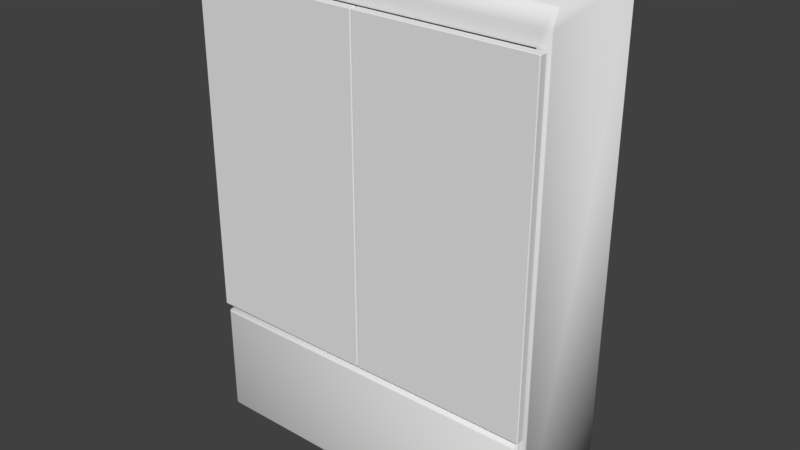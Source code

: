 # Source: model.blend  (saved by Blender 2.79.0; exported with 4.5.12 LTS)
import bpy
from mathutils import Matrix  # noqa: F401  (used for matrix-valued properties, if any)

bpy.ops.wm.read_factory_settings(use_empty=True)
scene = bpy.context.scene
scene.name = 'Scene'

# ---- collections
col_collection_1 = bpy.data.collections.new('Collection 1'); scene.collection.children.link(col_collection_1)

# ---- world
world_world = bpy.data.worlds.new('World'); scene.world = world_world
world_world.color = (0.05088, 0.05088, 0.05088)
world_world.use_sun_shadow = False
world_world.sun_shadow_jitter_overblur = 0.0
world_world.cycles.sampling_method = 'MANUAL'

# ---- meshes
me_cube_018 = bpy.data.meshes.new('Cube.018')
me_cube_018.from_pydata([(-0.003125, -0.01, -0.4437), (-0.003125, 0.01, -0.4457), (-0.005125, 0.01, -0.4437), (-0.005125, 0.01, 0.4475), (-0.002945, 0.01, 0.4497), (0.4651, 0.01, -0.4435), (0.4629, 0.01, -0.4457), (0.4629, 0.01, 0.4497), (0.4651, 0.01, 0.4475), (-0.005125, -0.008, -0.4437), (-0.003125, -0.008, -0.4457), (-0.00397, -0.009155, -0.4446), (-0.0009452, -0.01, 0.4477), (-0.003125, -0.01, 0.4455), (-0.002945, -0.008, 0.4497), (-0.005125, -0.008, 0.4475), (0.4609, -0.01, -0.4437), (0.4631, -0.01, -0.4415), (0.4629, -0.008, -0.4457), (0.4651, -0.008, -0.4435), (0.4631, -0.01, 0.4455), (0.4609, -0.01, 0.4477), (0.4651, -0.008, 0.4475), (0.4629, -0.008, 0.4497)], [], [(23, 14, 12, 21), (5, 8, 22, 19), (1, 6, 18, 10), (11, 10, 18, 16, 0), (16, 17, 20, 21, 12, 13, 0), (0, 13, 15, 9, 11), (20, 17, 19, 22), (7, 4, 14, 23), (9, 10, 11), (12, 14, 15, 13), (23, 21, 20, 22), (16, 18, 19, 17), (9, 2, 1, 10), (5, 19, 18, 6), (14, 4, 3, 15), (22, 8, 7, 23), (9, 15, 3, 2)])
me_cube_018.use_remesh_preserve_volume = False
me_cube_018.use_remesh_preserve_attributes = False
me_cube_018.use_mirror_vertex_groups = False
me_cube_018.update()
me_cube_017 = bpy.data.meshes.new('Cube.017')
me_cube_017.from_pydata([(-0.4782, 0.15, -0.651), (-0.4782, 0.15, 0.651), (0.4782, 0.15, -0.651), (0.4782, 0.15, 0.651), (-0.4447, -0.15, -0.6223), (-0.4447, -0.15, 0.5705), (0.4447, -0.15, 0.5705), (0.4447, -0.15, -0.6223), (-0.4782, -0.147, -0.651), (-0.4757, -0.15, -0.6476), (-0.4757, -0.1384, 0.6476), (-0.4782, -0.1275, 0.651), (0.4757, -0.15, -0.6476), (0.4782, -0.147, -0.651), (0.4782, -0.1275, 0.651), (0.4757, -0.1384, 0.6476), (-0.4602, -0.15, 0.6091), (0.4602, -0.15, 0.609), (-0.4757, -0.15, 0.609), (-0.4782, -0.147, 0.609), (0.4757, -0.15, 0.609), (0.4782, -0.147, 0.609), (-0.4447, -0.15, -0.3091), (-0.4447, -0.15, -0.3668), (0.4447, -0.15, -0.3091), (0.4447, -0.15, -0.3668)], [], [(9, 12, 7, 4), (12, 20, 17, 6, 24, 25, 7), (3, 1, 11, 14), (8, 19, 11, 1, 0), (17, 16, 5, 6), (10, 18, 16), (2, 3, 14, 21, 13), (9, 18, 19, 8), (15, 20, 21, 14), (8, 13, 12, 9), (14, 11, 10, 15), (0, 2, 13, 8), (15, 10, 16, 17), (16, 18, 9, 4, 23, 22, 5), (19, 18, 10, 11), (21, 20, 12, 13), (17, 20, 15), (23, 25, 24, 22)])
me_cube_017.polygons.foreach_set('use_smooth', [True] * 18)
me_cube_017.use_remesh_preserve_volume = False
me_cube_017.use_remesh_preserve_attributes = False
me_cube_017.use_mirror_vertex_groups = False
me_cube_017.update()
me_cube = bpy.data.meshes.new('Cube')
me_cube.from_pydata([(-0.4604, 0.009433, 0.2967), (-0.4571, 0.009433, 0.3), (-0.4531, -0.01057, 0.296), (-0.4563, -0.01057, 0.2927), (-0.4571, -0.007367, 0.3), (-0.4603, -0.007367, 0.2967), (-0.4571, 0.009433, -0.006015), (-0.4604, 0.009433, -0.002713), (0.4604, 0.009433, -0.002713), (0.4571, 0.009433, -0.006015), (0.4571, 0.009433, 0.3), (0.4604, 0.009433, 0.2967), (-0.4563, -0.01057, 0.001327), (-0.4531, -0.01057, -0.001975), (-0.4604, -0.007367, -0.002713), (-0.4571, -0.007367, -0.006015), (0.4531, -0.01057, -0.001975), (0.4563, -0.01057, 0.001327), (0.4571, -0.007367, -0.006015), (0.4603, -0.007367, -0.002713), (0.4563, -0.01057, 0.2927), (0.4531, -0.01057, 0.296), (0.4604, -0.007367, 0.2967), (0.4571, -0.007367, 0.3)], [], [(15, 18, 16, 13), (20, 17, 19, 22), (8, 11, 22, 19), (10, 1, 4, 23), (23, 4, 2, 21), (16, 17, 20, 21, 2, 3, 12, 13), (12, 3, 5, 14), (14, 5, 0, 7), (2, 4, 5, 3), (4, 1, 0, 5), (15, 13, 12, 14), (23, 21, 20, 22), (16, 18, 19, 17), (14, 7, 6, 15), (8, 19, 18, 9), (22, 11, 10, 23), (6, 9, 18, 15)])
me_cube.polygons.foreach_set('use_smooth', [True] * 17)
me_cube.use_remesh_preserve_volume = False
me_cube.use_remesh_preserve_attributes = False
me_cube.use_mirror_vertex_groups = False
me_cube.update()

# ---- objects
ob_left_short_glass_door = bpy.data.objects.new('left_short_glass_door', me_cube_018)
ob_right_short_glass_door = bpy.data.objects.new('right_short_glass_door', me_cube_018)
ob_central_cabinet = bpy.data.objects.new('central_cabinet', me_cube_017)
ob_panel = bpy.data.objects.new('panel', me_cube)

# ---- transforms, parenting, visibility, modifiers, constraints
ob_left_short_glass_door.location = (0.466, -9.401e-08, 0.6997)
ob_left_short_glass_door.scale = (-1.0, 1.0, 1.0)
ob_left_short_glass_door.lineart.crease_threshold = 0.0
ob_right_short_glass_door.location = (-0.466, -9.401e-08, 0.6997)
ob_right_short_glass_door.lineart.crease_threshold = 0.0
ob_central_cabinet.location = (0.0, 0.165, 0.58)
ob_central_cabinet.lineart.crease_threshold = 0.0
ob_panel.location = (0.0, 0.0, -0.06)
ob_panel.lineart.crease_threshold = 0.0

# ---- collection membership
col_collection_1.objects.link(ob_left_short_glass_door)
col_collection_1.objects.link(ob_right_short_glass_door)
col_collection_1.objects.link(ob_central_cabinet)
col_collection_1.objects.link(ob_panel)

# ---- scene / render settings (as saved in the file)
scene.frame_start = 1; scene.frame_end = 250; scene.frame_set(1)
scene.render.engine = 'BLENDER_EEVEE_NEXT'
scene.render.resolution_percentage = 50
scene.render.dither_intensity = 0.0
scene.cycles.use_denoising = False
scene.cycles.samples = 128
scene.cycles.sampling_pattern = 'TABULATED_SOBOL'
scene.cycles.use_adaptive_sampling = False
scene.cycles.use_light_tree = False
scene.cycles.blur_glossy = 0.0
scene.cycles.sample_clamp_indirect = 0.0
scene.view_settings.view_transform = 'Standard'
bpy.context.view_layer.update()

# ---- added for rendering (the .blend has no active camera and no usable light): camera, sun
cam_auto = bpy.data.cameras.new('AutoCamera')
cam_auto.lens = 50.0
cam_auto.sensor_width = 36.0
cam_auto.clip_end = 1000.0
ob_auto_camera = bpy.data.objects.new('AutoCamera', cam_auto)
scene.collection.objects.link(ob_auto_camera)
ob_auto_camera.location = (1.52474, -1.67747, 1.79979)
ob_auto_camera.rotation_euler = (1.09748, -7.21219e-08, 0.694738)
scene.camera = ob_auto_camera
light_auto_sun = bpy.data.lights.new('AutoSun', 'SUN')
light_auto_sun.energy = 3.0
light_auto_sun.angle = 0.0523599
ob_auto_sun = bpy.data.objects.new('AutoSun', light_auto_sun)
scene.collection.objects.link(ob_auto_sun)
ob_auto_sun.rotation_euler = (0.872665, 0.174533, 0.523599)
bpy.context.view_layer.update()
